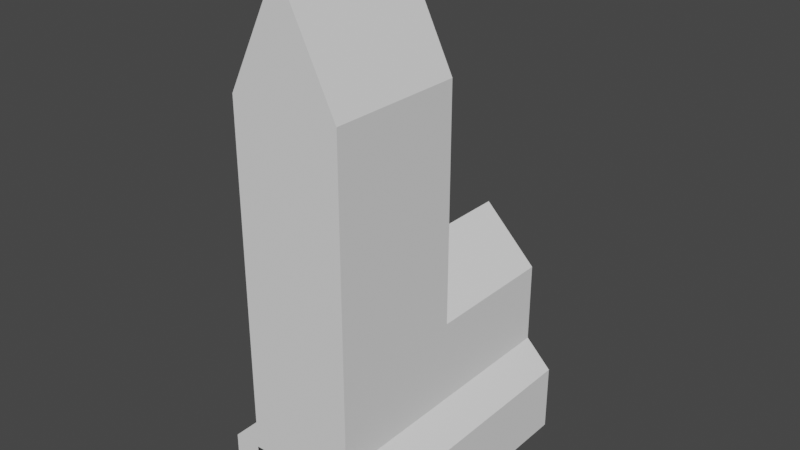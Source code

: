 # Source: Church.blend  (saved by Blender 3.2.14; exported with 4.5.12 LTS)
import bpy
from mathutils import Matrix  # noqa: F401  (used for matrix-valued properties, if any)

bpy.ops.wm.read_factory_settings(use_empty=True)
scene = bpy.context.scene
scene.name = 'Scene'

# ---- collections
col_collection = bpy.data.collections.new('Collection'); scene.collection.children.link(col_collection)

# ---- world
world_world = bpy.data.worlds.new('World'); scene.world = world_world
world_world.use_nodes = True; world_world.node_tree.nodes.clear()
_N = world_world.node_tree.nodes; _L = world_world.node_tree.links
n0 = _N.new('ShaderNodeOutputWorld'); n0.name = 'World Output'; n0.location = (300, 300)
n1 = _N.new('ShaderNodeBackground'); n1.name = 'Background'; n1.location = (10, 300)
n1.inputs[0].default_value = (0.05088, 0.05088, 0.05088, 1.0)
_L.new(n1.outputs[0], n0.inputs[0])
n0.is_active_output = True
world_world.color = (0.05088, 0.05088, 0.05088)
world_world.use_sun_shadow = False
world_world.sun_shadow_jitter_overblur = 0.0

# ---- meshes
me_cube_001 = bpy.data.meshes.new('Cube.001')
me_cube_001.from_pydata([(4.0, -10.0, -1.0), (4.0, 10.0, -1.0), (-4.0, -10.0, -1.0), (-4.0, 10.0, -1.0), (6.0, 10.0, -1.0), (6.0, -10.0, -1.0), (6.0, 10.0, 4.0), (6.0, -10.0, 4.0), (-6.0, 10.0, 4.0), (-6.0, 10.0, -1.0), (-6.0, -10.0, -1.0), (-6.0, -10.0, 4.0), (6.0, 0.0, -1.0), (6.0, 0.0, 4.0), (-6.0, 0.0, -1.0), (-6.0, 0.0, 4.0), (-4.0, -10.0, 4.0), (4.0, -10.0, 4.0), (4.0, 10.0, 4.0), (-4.0, 10.0, 4.0)], [(0, 2), (3, 1)], [(12, 4, 6, 13), (4, 1, 18, 6), (9, 8, 19, 3), (14, 10, 11, 15), (9, 14, 15, 8), (5, 12, 13, 7), (7, 17, 0, 5), (11, 10, 2, 16)])
_uv = me_cube_001.uv_layers.new(name='UVMap')
_uv.uv.foreach_set('vector', [0.25, 0.7064, 0.4224, 0.7064, 0.4224, 0.7926, 0.25, 0.7926, 0.431, 0.5771, 0.4655, 0.5771, 0.4655, 0.6633, 0.431, 0.6633, 0.5345, 0.5771, 0.5345, 0.6633, 0.5, 0.6633, 0.5, 0.5771, 0.3545, 0.5789, 0.5269, 0.5789, 0.5269, 0.6651, 0.3545, 0.6651, 0.1821, 0.5789, 0.3545, 0.5789, 0.3545, 0.6651, 0.1821, 0.6651, 0.07759, 0.7064, 0.25, 0.7064, 0.25, 0.7926, 0.07759, 0.7926, 0.569, 0.6633, 0.5345, 0.6633, 0.5345, 0.5771, 0.569, 0.5771, 0.4655, 0.6633, 0.4655, 0.5771, 0.5, 0.5771, 0.5, 0.6633])
me_cube_001.update()
me_cube_002 = bpy.data.meshes.new('Cube.002')
me_cube_002.from_pydata([(4.0, -10.0, 12.0), (4.0, 10.0, 12.0), (-4.0, -10.0, 12.0), (-4.0, 10.0, 12.0), (-4.0, -10.0, 29.0), (0.0, 10.0, 16.0), (4.0, -10.0, 29.0), (0.0, 10.0, 16.0), (4.0, -10.0, 6.0), (4.0, 10.0, 6.0), (-4.0, 10.0, 6.0), (-4.0, -10.0, 6.0), (6.0, 10.0, 4.0), (6.0, -10.0, 4.0), (-6.0, 10.0, 4.0), (-6.0, -10.0, 4.0), (4.0, 0.0, 12.0), (-4.0, 0.0, 12.0), (0.0, 0.0, 16.0), (0.0, 0.0, 16.0), (-4.0, 0.0, 6.0), (4.0, 0.0, 6.0), (6.0, 0.0, 4.0), (-6.0, 0.0, 4.0), (4.0, 0.0, 29.0), (-4.0, 0.0, 29.0), (0.0, -10.0, 37.0), (0.0, 0.0, 37.0), (0.0, -10.0, 37.0), (0.0, 0.0, 37.0), (-4.0, -10.0, 4.0), (4.0, -10.0, 4.0), (-1.333, -10.0, 6.0), (1.333, -10.0, 6.0), (-1.333, -10.0, 4.0), (1.333, -10.0, 4.0), (4.0, 10.0, 4.0), (-4.0, 10.0, 4.0), (1.333, 10.0, 6.0), (-1.333, 10.0, 6.0), (1.333, 10.0, 4.0), (-1.333, 10.0, 4.0)], [], [(21, 9, 1, 16), (9, 38, 39, 10, 3, 1), (20, 11, 2, 17), (11, 32, 33, 8, 0, 2), (2, 4, 25, 17), (17, 19, 7, 3), (0, 6, 4, 2), (3, 7, 5, 1), (35, 31, 8, 33), (12, 36, 9), (41, 37, 10, 39), (21, 22, 12, 9), (14, 10, 37), (20, 23, 15, 11), (10, 14, 23, 20), (8, 13, 22, 21), (16, 24, 6, 0), (1, 5, 18, 16), (10, 20, 17, 3), (8, 21, 16, 0), (24, 16, 17, 25), (24, 27, 26, 6), (4, 28, 29, 25), (25, 29, 27, 24), (4, 6, 26, 28), (17, 3, 1, 16), (30, 34, 32, 11), (34, 35, 33, 32), (36, 40, 38, 9), (40, 41, 39, 38), (31, 13, 8), (30, 11, 15)])
_uv = me_cube_002.uv_layers.new(name='UVMap')
_uv.uv.foreach_set('vector', [0.1724, 0.03819, 0.3448, 0.03819, 0.3448, 0.141, 0.1724, 0.141, 0.1724, 0.6115, 0.1724, 0.6575, 0.1724, 0.7035, 0.1724, 0.7495, 0.06897, 0.7495, 0.06897, 0.6115, 0.5172, 0.5389, 0.3448, 0.5389, 0.3448, 0.4361, 0.5172, 0.4361, 0.8621, 0.5345, 0.8161, 0.5345, 0.7701, 0.5345, 0.7241, 0.5345, 0.7241, 0.431, 0.8621, 0.431, 0.3448, 0.4361, 0.3448, 0.1449, 0.5172, 0.1449, 0.5172, 0.4361, 0.5172, 0.4361, 0.5172, 0.3597, 0.6897, 0.3597, 0.6897, 0.4361, 0.7241, 0.431, 0.7241, 0.1379, 0.8621, 0.1379, 0.8621, 0.431, 0.06897, 0.7495, 0.0, 0.6805, 0.0, 0.6805, 0.06897, 0.6115, 0.7701, 0.569, 0.7241, 0.569, 0.7241, 0.5345, 0.7701, 0.5345, 0.2069, 0.5771, 0.2069, 0.6115, 0.1724, 0.6115, 0.2069, 0.7035, 0.2069, 0.7495, 0.1724, 0.7495, 0.1724, 0.7035, 0.1724, 0.03819, 0.1724, 0.0, 0.3448, 0.0, 0.3448, 0.03819, 0.2069, 0.7839, 0.1724, 0.7495, 0.2069, 0.7495, 0.5172, 0.5389, 0.5172, 0.5771, 0.3448, 0.5771, 0.3448, 0.5389, 0.6897, 0.5389, 0.6897, 0.5771, 0.5172, 0.5771, 0.5172, 0.5389, 0.0, 0.03819, 0.0, 0.0, 0.1724, 0.0, 0.1724, 0.03819, 0.1724, 0.141, 0.1724, 0.4322, 0.0, 0.4322, 0.0, 0.141, 0.3448, 0.141, 0.3448, 0.2173, 0.1724, 0.2173, 0.1724, 0.141, 0.6897, 0.5389, 0.5172, 0.5389, 0.5172, 0.4361, 0.6897, 0.4361, 0.0, 0.03819, 0.1724, 0.03819, 0.1724, 0.141, 0.0, 0.141, 0.8276, 0.7069, 0.8276, 1.0, 0.6897, 1.0, 0.6897, 0.7069, 0.1724, 0.4322, 0.1724, 0.5771, 0.0, 0.5771, 0.0, 0.4322, 0.3448, 0.1449, 0.3448, 0.0, 0.5172, 0.0, 0.5172, 0.1449, 0.6897, 0.7069, 0.7586, 0.569, 0.7586, 0.569, 0.8276, 0.7069, 0.8621, 0.1379, 0.7241, 0.1379, 0.7931, 0.0, 0.7931, 0.0, 0.2931, 0.7495, 0.2931, 0.5771, 0.431, 0.5771, 0.431, 0.7495, 0.8621, 0.569, 0.8161, 0.569, 0.8161, 0.5345, 0.8621, 0.5345, 0.8161, 0.569, 0.7701, 0.569, 0.7701, 0.5345, 0.8161, 0.5345, 0.2069, 0.6115, 0.2069, 0.6575, 0.1724, 0.6575, 0.1724, 0.6115, 0.2069, 0.6575, 0.2069, 0.7035, 0.1724, 0.7035, 0.1724, 0.6575, 0.7241, 0.569, 0.6897, 0.569, 0.7241, 0.5345, 0.8621, 0.569, 0.8621, 0.5345, 0.8966, 0.569])
me_cube_002.update()

# ---- objects
ob_church_bottom = bpy.data.objects.new('Church bottom', me_cube_001)
ob_church_top = bpy.data.objects.new('Church top', me_cube_002)

# ---- transforms, parenting, visibility, modifiers, constraints
ob_church_bottom.location = (0.0, 0.0, 1.0)
ob_church_top.location = (0.0, 0.0, 1.0)

# ---- collection membership
col_collection.objects.link(ob_church_bottom)
col_collection.objects.link(ob_church_top)

# ---- scene / render settings (as saved in the file)
scene.frame_start = 1; scene.frame_end = 250; scene.frame_set(1)
scene.render.engine = 'BLENDER_EEVEE_NEXT'
scene.cycles.sampling_pattern = 'TABULATED_SOBOL'
scene.cycles.use_light_tree = False
scene.view_settings.view_transform = 'Filmic'
bpy.context.view_layer.update()

# ---- added for rendering (the .blend has no active camera and no usable light): camera, sun
cam_auto = bpy.data.cameras.new('AutoCamera')
cam_auto.lens = 50.0
cam_auto.sensor_width = 36.0
cam_auto.clip_end = 1000.0
ob_auto_camera = bpy.data.objects.new('AutoCamera', cam_auto)
scene.collection.objects.link(ob_auto_camera)
ob_auto_camera.location = (41.253, -49.5036, 52.0024)
ob_auto_camera.rotation_euler = (1.09748, -7.21219e-08, 0.694738)
scene.camera = ob_auto_camera
light_auto_sun = bpy.data.lights.new('AutoSun', 'SUN')
light_auto_sun.energy = 3.0
light_auto_sun.angle = 0.0523599
ob_auto_sun = bpy.data.objects.new('AutoSun', light_auto_sun)
scene.collection.objects.link(ob_auto_sun)
ob_auto_sun.rotation_euler = (0.872665, 0.174533, 0.523599)
bpy.context.view_layer.update()
